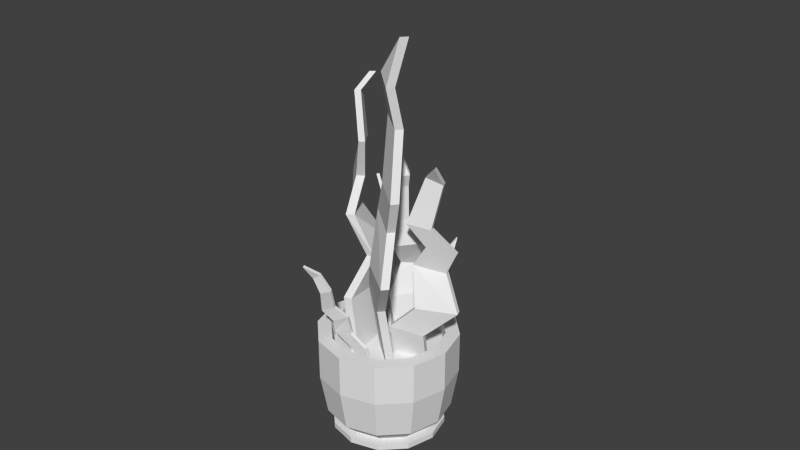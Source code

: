 # Source: seaweed.blend  (saved by Blender 2.74.0; exported with 4.5.12 LTS)
import bpy
from mathutils import Matrix  # noqa: F401  (used for matrix-valued properties, if any)

bpy.ops.wm.read_factory_settings(use_empty=True)
scene = bpy.context.scene
scene.name = 'Scene'

# ---- collections
col_collection_1 = bpy.data.collections.new('Collection 1'); scene.collection.children.link(col_collection_1)

# ---- world
world_world = bpy.data.worlds.new('World'); scene.world = world_world
world_world.color = (0.05088, 0.05088, 0.05088)
world_world.use_sun_shadow = False
world_world.sun_shadow_jitter_overblur = 0.0
world_world.cycles.sampling_method = 'MANUAL'
world_world.cycles.sample_map_resolution = 256

# ---- meshes
me_circle_005 = bpy.data.meshes.new('Circle.005')
me_circle_005.from_pydata([(-3.302, -0.02025, 5.073), (-3.57, 0.4205, 6.303), (-4.331, 1.077, 7.142), (-3.593, 1.001, 6.063), (-3.402, 0.7988, 4.919), (-2.703, 1.468, 3.382), (-2.283, 1.016, 2.467), (-1.715, 1.869, 1.442), (-1.175, 0.6637, 0.1918), (-0.72, 0.5059, -1.911), (-0.5923, -0.5364, -1.716), (-1.043, -0.4889, 0.4315), (-1.452, 0.4359, 1.469), (-2.143, -0.1264, 2.681), (-2.58, 0.4589, 3.57), (-3.507, -0.05972, 4.993), (-3.775, 0.381, 6.223), (-4.536, 1.037, 7.063), (-3.798, 0.9612, 5.984), (-3.607, 0.7593, 4.84), (-2.908, 1.428, 3.302), (-2.488, 0.9763, 2.388), (-1.919, 1.83, 1.362), (-1.38, 0.6242, 0.1123), (-0.9245, 0.4665, -1.99), (-0.7968, -0.5759, -1.795), (-1.247, -0.5284, 0.352), (-1.656, 0.3964, 1.39), (-2.348, -0.1659, 2.601), (-2.784, 0.4194, 3.491), (-2.685, -0.03089, 2.019), (-3.595, -0.004823, 3.103), (-3.922, 0.4767, 3.445), (-3.965, 0.1669, 2.807), (-3.253, 0.2116, 1.73), (-3.633, 0.3052, 0.8451), (-3.182, 0.0334, 0.2698), (-3.144, 0.8179, -0.571), (-2.0, 0.3649, -1.156), (-1.64, -0.06657, -2.597), (-0.9164, -0.3751, -2.23), (-1.206, 0.02372, -0.7334), (-2.088, 0.3936, -0.233), (-2.389, -0.3047, 0.6721), (-2.932, 0.00654, 1.201), (-2.744, -0.2005, 1.994), (-3.655, -0.1745, 3.078), (-3.982, 0.3071, 3.42), (-4.025, -0.002732, 2.782), (-3.313, 0.04191, 1.705), (-3.693, 0.1355, 0.8199), (-3.242, -0.1362, 0.2446), (-3.204, 0.6482, -0.5961), (-2.06, 0.1953, -1.181), (-1.7, -0.2362, -2.622), (-0.9762, -0.5448, -2.255), (-1.265, -0.1459, -0.7586), (-2.148, 0.2239, -0.2582), (-2.448, -0.4743, 0.647), (-2.992, -0.1631, 1.175), (-2.374, -0.9507, 4.198), (-2.724, -1.4, 5.407), (-3.239, -1.682, 5.655), (-2.728, -1.85, 5.254), (-2.423, -1.586, 4.104), (-1.835, -2.36, 2.97), (-1.454, -2.216, 2.133), (-1.841, -1.834, 0.8648), (-0.9965, -1.472, -0.1489), (-0.4776, -1.154, -2.033), (0.01571, -0.1703, -1.717), (-0.4591, -0.3842, 0.2222), (-1.414, -0.8773, 0.9578), (-1.357, -0.9784, 2.317), (-1.943, -1.499, 3.061), (-2.213, -0.9717, 4.254), (-2.563, -1.421, 5.463), (-3.078, -1.703, 5.71), (-2.567, -1.871, 5.31), (-2.262, -1.607, 4.159), (-1.61, -2.389, 3.047), (-1.23, -2.245, 2.21), (-1.645, -1.954, 0.9319), (-0.8006, -1.592, -0.08179), (-0.2816, -1.274, -1.965), (0.2117, -0.2904, -1.65), (-0.2631, -0.5043, 0.2893), (-1.218, -0.9975, 1.025), (-1.133, -1.008, 2.394), (-1.718, -1.528, 3.139), (-2.826, -1.022, 0.01759), (-3.248, -1.067, 0.3354), (-3.68, -1.317, 0.4854), (-3.39, -1.07, 0.1298), (-3.069, -1.046, -0.2099), (-2.929, -0.8124, -0.8795), (-2.564, -0.6951, -1.093), (-2.439, -0.4701, -1.57), (-1.737, -0.5453, -1.73), (-1.198, -0.5458, -2.397), (-0.9, -0.6479, -2.112), (-1.414, -0.6597, -1.406), (-1.967, -0.5948, -1.257), (-2.225, -0.6626, -0.7754), (-2.63, -0.7837, -0.5993), (-2.805, -1.107, 0.003513), (-3.227, -1.152, 0.3214), (-3.659, -1.402, 0.4713), (-3.369, -1.155, 0.1157), (-3.048, -1.131, -0.224), (-2.908, -0.8974, -0.8936), (-2.543, -0.7801, -1.107), (-2.445, -0.5552, -1.594), (-1.744, -0.6304, -1.754), (-1.204, -0.6309, -2.421), (-0.9064, -0.733, -2.136), (-1.42, -0.7448, -1.431), (-1.973, -0.68, -1.281), (-2.204, -0.7476, -0.7895), (-2.609, -0.8687, -0.6133), (-0.1909, 0.1273, 0.9798), (-0.08217, 0.03889, 1.492), (0.2211, 0.1035, 1.91), (0.1399, -0.04972, 1.419), (0.1211, 0.01117, 0.955), (0.3381, -0.2416, 0.3137), (0.1737, -0.2258, -0.09289), (0.2866, -0.4477, -0.5751), (-0.05579, -0.1105, -1.116), (-0.01036, 0.0141, -1.964), (-0.3417, 0.2742, -1.908), (-0.4222, 0.1771, -1.044), (-0.1691, -0.09008, -0.6009), (-0.2615, -0.06392, -0.05842), (-0.04627, -0.09852, 0.3441), (-0.1608, 0.21, 0.969), (-0.05207, 0.1216, 1.481), (0.2512, 0.1862, 1.899), (0.17, 0.03299, 1.408), (0.1512, 0.09388, 0.9443), (0.3682, -0.1588, 0.3029), (0.2038, -0.1431, -0.1037), (0.3413, -0.3779, -0.5769), (-0.0011, -0.04067, -1.118), (0.04433, 0.08388, -1.965), (-0.2871, 0.344, -1.91), (-0.3675, 0.2469, -1.046), (-0.1144, -0.02029, -0.6027), (-0.2314, 0.01878, -0.0692), (-0.01617, -0.01582, 0.3333), (-3.007, -1.138, 2.601), (-3.171, -0.9667, 2.983), (-3.118, -1.283, 3.577), (-2.681, -0.996, 3.096), (-2.344, -1.156, 2.762), (-1.858, -1.203, 1.855), (-1.967, -1.095, 1.075), (-1.941, -1.622, 0.2225), (-1.31, -1.404, -0.5422), (-0.9521, -1.256, -2.318), (-1.796, -1.232, -2.523), (-2.249, -1.378, -0.7523), (-2.712, -1.6, -0.09224), (-2.891, -1.07, 0.8507), (-2.674, -1.18, 1.657), (-3.001, -0.9561, 2.599), (-3.154, -0.7877, 2.958), (-3.1, -1.104, 3.552), (-2.664, -0.817, 3.07), (-2.338, -0.9742, 2.761), (-1.852, -1.021, 1.854), (-1.961, -0.9137, 1.074), (-1.938, -1.495, 0.2215), (-1.304, -1.222, -0.5435), (-0.9466, -1.074, -2.32), (-1.79, -1.051, -2.525), (-2.243, -1.196, -0.7537), (-2.708, -1.473, -0.09317), (-2.885, -0.8884, 0.8494), (-2.669, -0.9989, 1.655), (-1.819, -2.581, 1.168), (-2.054, -2.935, 1.728), (-2.057, -3.409, 2.172), (-2.046, -3.133, 1.548), (-1.829, -2.894, 1.011), (-1.772, -2.858, 0.08706), (-1.658, -2.511, -0.3544), (-1.659, -2.44, -1.046), (-1.251, -1.803, -1.491), (-0.8189, -1.441, -2.49), (-0.6922, -1.099, -2.242), (-1.114, -1.429, -1.205), (-1.448, -1.923, -0.8283), (-1.645, -2.075, -0.1359), (-1.76, -2.473, 0.2801), (-1.73, -2.592, 1.174), (-1.965, -2.945, 1.734), (-1.969, -3.419, 2.178), (-1.958, -3.144, 1.554), (-1.74, -2.904, 1.017), (-1.683, -2.868, 0.09349), (-1.57, -2.521, -0.348), (-1.578, -2.48, -1.04), (-1.17, -1.843, -1.485), (-0.7381, -1.481, -2.484), (-0.6115, -1.139, -2.236), (-1.033, -1.47, -1.199), (-1.368, -1.963, -0.8223), (-1.556, -2.085, -0.1294), (-1.671, -2.483, 0.2866)], [], [(11, 10, 9, 8), (12, 11, 8, 7), (13, 12, 7, 6), (0, 14, 5, 4), (14, 13, 6, 5), (0, 4, 3, 1), (1, 3, 2), (26, 23, 24, 25), (27, 22, 23, 26), (28, 21, 22, 27), (15, 19, 20, 29), (29, 20, 21, 28), (15, 16, 18, 19), (16, 17, 18), (2, 3, 18, 17), (14, 0, 15, 29), (13, 14, 29, 28), (12, 13, 28, 27), (11, 12, 27, 26), (10, 11, 26, 25), (9, 10, 25, 24), (8, 9, 24, 23), (7, 8, 23, 22), (6, 7, 22, 21), (5, 6, 21, 20), (4, 5, 20, 19), (3, 4, 19, 18), (1, 2, 17, 16), (0, 1, 16, 15), (41, 40, 39, 38), (42, 41, 38, 37), (43, 42, 37, 36), (30, 44, 35, 34), (44, 43, 36, 35), (30, 34, 33, 31), (31, 33, 32), (56, 53, 54, 55), (57, 52, 53, 56), (58, 51, 52, 57), (45, 49, 50, 59), (59, 50, 51, 58), (45, 46, 48, 49), (46, 47, 48), (32, 33, 48, 47), (44, 30, 45, 59), (43, 44, 59, 58), (42, 43, 58, 57), (41, 42, 57, 56), (40, 41, 56, 55), (39, 40, 55, 54), (38, 39, 54, 53), (37, 38, 53, 52), (36, 37, 52, 51), (35, 36, 51, 50), (34, 35, 50, 49), (33, 34, 49, 48), (31, 32, 47, 46), (30, 31, 46, 45), (71, 70, 69, 68), (72, 71, 68, 67), (73, 72, 67, 66), (60, 74, 65, 64), (74, 73, 66, 65), (60, 64, 63, 61), (61, 63, 62), (86, 83, 84, 85), (87, 82, 83, 86), (88, 81, 82, 87), (75, 79, 80, 89), (89, 80, 81, 88), (75, 76, 78, 79), (76, 77, 78), (62, 63, 78, 77), (74, 60, 75, 89), (73, 74, 89, 88), (72, 73, 88, 87), (71, 72, 87, 86), (70, 71, 86, 85), (69, 70, 85, 84), (68, 69, 84, 83), (67, 68, 83, 82), (66, 67, 82, 81), (65, 66, 81, 80), (64, 65, 80, 79), (63, 64, 79, 78), (61, 62, 77, 76), (60, 61, 76, 75), (101, 100, 99, 98), (102, 101, 98, 97), (103, 102, 97, 96), (90, 104, 95, 94), (104, 103, 96, 95), (90, 94, 93, 91), (91, 93, 92), (116, 113, 114, 115), (117, 112, 113, 116), (118, 111, 112, 117), (105, 109, 110, 119), (119, 110, 111, 118), (105, 106, 108, 109), (106, 107, 108), (92, 93, 108, 107), (104, 90, 105, 119), (103, 104, 119, 118), (102, 103, 118, 117), (101, 102, 117, 116), (100, 101, 116, 115), (99, 100, 115, 114), (98, 99, 114, 113), (97, 98, 113, 112), (96, 97, 112, 111), (95, 96, 111, 110), (94, 95, 110, 109), (93, 94, 109, 108), (91, 92, 107, 106), (90, 91, 106, 105), (131, 130, 129, 128), (132, 131, 128, 127), (133, 132, 127, 126), (120, 134, 125, 124), (134, 133, 126, 125), (120, 124, 123, 121), (121, 123, 122), (146, 143, 144, 145), (147, 142, 143, 146), (148, 141, 142, 147), (135, 139, 140, 149), (149, 140, 141, 148), (135, 136, 138, 139), (136, 137, 138), (122, 123, 138, 137), (134, 120, 135, 149), (133, 134, 149, 148), (132, 133, 148, 147), (131, 132, 147, 146), (130, 131, 146, 145), (129, 130, 145, 144), (128, 129, 144, 143), (127, 128, 143, 142), (126, 127, 142, 141), (125, 126, 141, 140), (124, 125, 140, 139), (123, 124, 139, 138), (121, 122, 137, 136), (120, 121, 136, 135), (161, 160, 159, 158), (162, 161, 158, 157), (163, 162, 157, 156), (150, 164, 155, 154), (164, 163, 156, 155), (150, 154, 153, 151), (151, 153, 152), (176, 173, 174, 175), (177, 172, 173, 176), (178, 171, 172, 177), (165, 169, 170, 179), (179, 170, 171, 178), (165, 166, 168, 169), (166, 167, 168), (152, 153, 168, 167), (164, 150, 165, 179), (163, 164, 179, 178), (162, 163, 178, 177), (161, 162, 177, 176), (160, 161, 176, 175), (159, 160, 175, 174), (158, 159, 174, 173), (157, 158, 173, 172), (156, 157, 172, 171), (155, 156, 171, 170), (154, 155, 170, 169), (153, 154, 169, 168), (151, 152, 167, 166), (150, 151, 166, 165), (191, 190, 189, 188), (192, 191, 188, 187), (193, 192, 187, 186), (180, 194, 185, 184), (194, 193, 186, 185), (180, 184, 183, 181), (181, 183, 182), (206, 203, 204, 205), (207, 202, 203, 206), (208, 201, 202, 207), (195, 199, 200, 209), (209, 200, 201, 208), (195, 196, 198, 199), (196, 197, 198), (182, 183, 198, 197), (194, 180, 195, 209), (193, 194, 209, 208), (192, 193, 208, 207), (191, 192, 207, 206), (190, 191, 206, 205), (189, 190, 205, 204), (188, 189, 204, 203), (187, 188, 203, 202), (186, 187, 202, 201), (185, 186, 201, 200), (184, 185, 200, 199), (183, 184, 199, 198), (181, 182, 197, 196), (180, 181, 196, 195)])
_uv = me_circle_005.uv_layers.new(name='UVMap')
_uv.uv.foreach_set('vector', [0.1505, 0.826, 0.1526, 0.8064, 0.1622, 0.8061, 0.1611, 0.8255, 0.1576, 0.837, 0.1505, 0.826, 0.1611, 0.8255, 0.1706, 0.8389, 0.1517, 0.8492, 0.1576, 0.837, 0.1706, 0.8389, 0.1622, 0.8489, 0.1505, 0.8732, 0.1561, 0.8586, 0.1654, 0.8584, 0.158, 0.873, 0.1561, 0.8586, 0.1517, 0.8492, 0.1622, 0.8489, 0.1654, 0.8584, 0.1505, 0.8732, 0.158, 0.873, 0.1584, 0.8836, 0.1529, 0.885, 0.1529, 0.885, 0.1584, 0.8836, 0.1583, 0.8954, 0.1505, 0.8272, 0.1399, 0.8255, 0.1409, 0.8061, 0.1505, 0.8074, 0.1422, 0.8373, 0.129, 0.8378, 0.1399, 0.8255, 0.1505, 0.8272, 0.1468, 0.85, 0.1363, 0.8487, 0.129, 0.8378, 0.1422, 0.8373, 0.1454, 0.874, 0.1379, 0.8731, 0.1322, 0.8577, 0.1414, 0.8589, 0.1414, 0.8589, 0.1322, 0.8577, 0.1363, 0.8487, 0.1468, 0.85, 0.1454, 0.874, 0.1418, 0.8855, 0.1365, 0.8836, 0.1379, 0.8731, 0.1418, 0.8855, 0.1352, 0.8953, 0.1365, 0.8836, 0.609, 0.805, 0.6077, 0.7989, 0.6088, 0.7989, 0.6101, 0.805, 0.608, 0.8255, 0.609, 0.8173, 0.61, 0.8173, 0.609, 0.8255, 0.6081, 0.831, 0.608, 0.8255, 0.609, 0.8255, 0.6091, 0.831, 0.6066, 0.8381, 0.6081, 0.831, 0.6091, 0.831, 0.6077, 0.8381, 0.6074, 0.8449, 0.6066, 0.8381, 0.6077, 0.8381, 0.6084, 0.8449, 0.6091, 0.8553, 0.6074, 0.8449, 0.6084, 0.8449, 0.6102, 0.8553, 0.0, 0.0, 0.0, 0.0, 0.0, 0.0, 0.0, 0.0, 0.6074, 0.7641, 0.6091, 0.754, 0.6102, 0.754, 0.6085, 0.7641, 0.6066, 0.7728, 0.6074, 0.7641, 0.6085, 0.7641, 0.6077, 0.7728, 0.6081, 0.7795, 0.6066, 0.7728, 0.6077, 0.7728, 0.6091, 0.7795, 0.608, 0.7848, 0.6081, 0.7795, 0.6091, 0.7795, 0.609, 0.7848, 0.609, 0.7934, 0.608, 0.7848, 0.609, 0.7848, 0.61, 0.7934, 0.6077, 0.7989, 0.609, 0.7934, 0.61, 0.7934, 0.6088, 0.7989, 0.6077, 0.8111, 0.609, 0.805, 0.6101, 0.805, 0.6087, 0.8111, 0.609, 0.8173, 0.6077, 0.8111, 0.6087, 0.8111, 0.61, 0.8173, 0.6399, 0.8423, 0.6438, 0.8171, 0.6579, 0.817, 0.6556, 0.842, 0.6507, 0.8562, 0.6399, 0.8423, 0.6556, 0.842, 0.6697, 0.8589, 0.6441, 0.8742, 0.6507, 0.8562, 0.6697, 0.8589, 0.6595, 0.8745, 0.6399, 0.8966, 0.6494, 0.8864, 0.663, 0.8867, 0.651, 0.8969, 0.6494, 0.8864, 0.6441, 0.8742, 0.6595, 0.8745, 0.663, 0.8867, 0.6399, 0.8966, 0.651, 0.8969, 0.6525, 0.9178, 0.6445, 0.9192, 0.6445, 0.9192, 0.6525, 0.9178, 0.6495, 0.9289, 0.6399, 0.8448, 0.6246, 0.842, 0.626, 0.817, 0.6399, 0.8192, 0.6272, 0.8568, 0.608, 0.8566, 0.6246, 0.842, 0.6399, 0.8448, 0.631, 0.8756, 0.6157, 0.8736, 0.608, 0.8566, 0.6272, 0.8568, 0.6317, 0.8984, 0.6207, 0.897, 0.6104, 0.8851, 0.6239, 0.8869, 0.6239, 0.8869, 0.6104, 0.8851, 0.6157, 0.8736, 0.631, 0.8756, 0.6317, 0.8984, 0.6238, 0.92, 0.616, 0.9174, 0.6207, 0.897, 0.6238, 0.92, 0.6173, 0.9289, 0.616, 0.9174, 0.1713, 0.5196, 0.1756, 0.5131, 0.1776, 0.5131, 0.1733, 0.5196, 0.176, 0.5504, 0.1742, 0.5411, 0.1762, 0.5411, 0.178, 0.5504, 0.178, 0.5591, 0.176, 0.5504, 0.178, 0.5504, 0.18, 0.5591, 0.1711, 0.5701, 0.178, 0.5591, 0.18, 0.5591, 0.1731, 0.5701, 0.1725, 0.5819, 0.1711, 0.5701, 0.1731, 0.5701, 0.1745, 0.5819, 0.1778, 0.5984, 0.1725, 0.5819, 0.1745, 0.5819, 0.1798, 0.5984, 0.0, 0.0, 0.0, 0.0, 0.0, 0.0, 0.0, 0.0, 0.1725, 0.4547, 0.1778, 0.4385, 0.1798, 0.4385, 0.1745, 0.4547, 0.1711, 0.4696, 0.1725, 0.4547, 0.1745, 0.4547, 0.1731, 0.4696, 0.178, 0.4802, 0.1711, 0.4696, 0.1731, 0.4696, 0.18, 0.4802, 0.176, 0.4885, 0.178, 0.4802, 0.18, 0.4802, 0.178, 0.4885, 0.1742, 0.499, 0.176, 0.4885, 0.178, 0.4885, 0.1762, 0.499, 0.1756, 0.5131, 0.1742, 0.499, 0.1762, 0.499, 0.1776, 0.5131, 0.1756, 0.5256, 0.1713, 0.5196, 0.1733, 0.5196, 0.1776, 0.5256, 0.1742, 0.5411, 0.1756, 0.5256, 0.1776, 0.5256, 0.1762, 0.5411, 0.22, 0.4585, 0.2218, 0.4211, 0.2431, 0.4205, 0.2436, 0.4574, 0.2324, 0.4794, 0.22, 0.4585, 0.2436, 0.4574, 0.2518, 0.4816, 0.2286, 0.5045, 0.2324, 0.4794, 0.2518, 0.4816, 0.2518, 0.5073, 0.22, 0.5438, 0.2347, 0.5237, 0.2509, 0.5246, 0.2319, 0.545, 0.2347, 0.5237, 0.2286, 0.5045, 0.2518, 0.5073, 0.2509, 0.5246, 0.22, 0.5438, 0.2319, 0.545, 0.2318, 0.5677, 0.2229, 0.5685, 0.2229, 0.5685, 0.2318, 0.5677, 0.2275, 0.5795, 0.214, 0.4579, 0.1904, 0.4574, 0.1899, 0.4205, 0.2113, 0.4205, 0.2022, 0.4791, 0.1828, 0.4818, 0.1904, 0.4574, 0.214, 0.4579, 0.2098, 0.5035, 0.1867, 0.5071, 0.1828, 0.4818, 0.2022, 0.4791, 0.22, 0.5424, 0.2081, 0.5442, 0.1881, 0.5244, 0.2043, 0.5229, 0.2043, 0.5229, 0.1881, 0.5244, 0.1867, 0.5071, 0.2098, 0.5035, 0.22, 0.5424, 0.2182, 0.5672, 0.2094, 0.5669, 0.2081, 0.5442, 0.2182, 0.5672, 0.2142, 0.5784, 0.2094, 0.5669, 0.5831, 0.5435, 0.5844, 0.5417, 0.585, 0.5417, 0.5837, 0.5436, 0.5841, 0.5544, 0.5838, 0.5499, 0.5844, 0.5499, 0.5849, 0.5544, 0.5849, 0.558, 0.5841, 0.5544, 0.5849, 0.5544, 0.5857, 0.558, 0.583, 0.5623, 0.5849, 0.558, 0.5857, 0.558, 0.5838, 0.5623, 0.5839, 0.5666, 0.583, 0.5623, 0.5838, 0.5623, 0.5847, 0.5667, 0.5826, 0.5734, 0.5839, 0.5666, 0.5847, 0.5667, 0.5834, 0.5734, 0.0, 0.0, 0.0, 0.0, 0.0, 0.0, 0.0, 0.0, 0.5836, 0.521, 0.5829, 0.5143, 0.5838, 0.5143, 0.5844, 0.521, 0.5826, 0.5256, 0.5836, 0.521, 0.5844, 0.521, 0.5834, 0.5256, 0.5854, 0.5294, 0.5826, 0.5256, 0.5834, 0.5256, 0.5862, 0.5294, 0.5851, 0.5325, 0.5854, 0.5294, 0.5862, 0.5294, 0.5859, 0.5325, 0.5841, 0.5375, 0.5851, 0.5325, 0.5859, 0.5325, 0.5847, 0.5375, 0.5844, 0.5417, 0.5841, 0.5375, 0.5847, 0.5375, 0.585, 0.5417, 0.5843, 0.5453, 0.5831, 0.5435, 0.5837, 0.5436, 0.5849, 0.5453, 0.5838, 0.5499, 0.5843, 0.5453, 0.5849, 0.5453, 0.5844, 0.5499, 0.6364, 0.5013, 0.6389, 0.4784, 0.6502, 0.4781, 0.6488, 0.5008, 0.6447, 0.5141, 0.6364, 0.5013, 0.6488, 0.5008, 0.6598, 0.5164, 0.6402, 0.5279, 0.6447, 0.5141, 0.6598, 0.5164, 0.6525, 0.5287, 0.6364, 0.5557, 0.6443, 0.5393, 0.6552, 0.54, 0.6452, 0.5563, 0.6443, 0.5393, 0.6402, 0.5279, 0.6525, 0.5287, 0.6552, 0.54, 0.6364, 0.5557, 0.6452, 0.5563, 0.6445, 0.5686, 0.638, 0.5696, 0.638, 0.5696, 0.6445, 0.5686, 0.6433, 0.5823, 0.6364, 0.5027, 0.6241, 0.5008, 0.6252, 0.4781, 0.6364, 0.4796, 0.6267, 0.5145, 0.6114, 0.5151, 0.6241, 0.5008, 0.6364, 0.5027, 0.6304, 0.5285, 0.6181, 0.5279, 0.6114, 0.5151, 0.6267, 0.5145, 0.6311, 0.5565, 0.6223, 0.5561, 0.6141, 0.5388, 0.625, 0.5393, 0.625, 0.5393, 0.6141, 0.5388, 0.6181, 0.5279, 0.6304, 0.5285, 0.6311, 0.5565, 0.6279, 0.5702, 0.6216, 0.5684, 0.6223, 0.5561, 0.6279, 0.5702, 0.6213, 0.5822, 0.6216, 0.5684, 0.1223, 0.4805, 0.1207, 0.4721, 0.1222, 0.4722, 0.1238, 0.4805, 0.1202, 0.5084, 0.1219, 0.4973, 0.1233, 0.4973, 0.1217, 0.5085, 0.1202, 0.5159, 0.1202, 0.5084, 0.1217, 0.5085, 0.1216, 0.5159, 0.1212, 0.5249, 0.1202, 0.5159, 0.1216, 0.5159, 0.1226, 0.5248, 0.1223, 0.5342, 0.1212, 0.5249, 0.1226, 0.5248, 0.1238, 0.5342, 0.1249, 0.5482, 0.1223, 0.5342, 0.1238, 0.5342, 0.1263, 0.5482, 0.0, 0.0, 0.0, 0.0, 0.0, 0.0, 0.0, 0.0, 0.1211, 0.4253, 0.1233, 0.4115, 0.1247, 0.4115, 0.1226, 0.4253, 0.1202, 0.4371, 0.1211, 0.4253, 0.1226, 0.4253, 0.1216, 0.4371, 0.1219, 0.4458, 0.1202, 0.4371, 0.1216, 0.4371, 0.1233, 0.4459, 0.1216, 0.453, 0.1219, 0.4458, 0.1233, 0.4459, 0.123, 0.453, 0.1227, 0.4647, 0.1216, 0.453, 0.123, 0.453, 0.1241, 0.4648, 0.1207, 0.4721, 0.1227, 0.4647, 0.1241, 0.4648, 0.1222, 0.4722, 0.1203, 0.4888, 0.1223, 0.4805, 0.1238, 0.4805, 0.1218, 0.4888, 0.1219, 0.4973, 0.1203, 0.4888, 0.1218, 0.4888, 0.1233, 0.4973, 0.585, 0.8086, 0.5907, 0.7568, 0.6161, 0.7562, 0.613, 0.8073, 0.6037, 0.8374, 0.585, 0.8086, 0.613, 0.8073, 0.6379, 0.8426, 0.5936, 0.8687, 0.6037, 0.8374, 0.6379, 0.8426, 0.6213, 0.8704, 0.585, 0.9314, 0.6029, 0.8943, 0.6274, 0.8959, 0.6048, 0.9326, 0.6029, 0.8943, 0.5936, 0.8687, 0.6213, 0.8704, 0.6274, 0.8959, 0.585, 0.9314, 0.6048, 0.9326, 0.6033, 0.9605, 0.5886, 0.9628, 0.5886, 0.9628, 0.6033, 0.9605, 0.6006, 0.9915, 0.5849, 0.8117, 0.5571, 0.8073, 0.5598, 0.7562, 0.5849, 0.7596, 0.5631, 0.8382, 0.5285, 0.8397, 0.5571, 0.8073, 0.5849, 0.8117, 0.5713, 0.8699, 0.5436, 0.8686, 0.5285, 0.8397, 0.5631, 0.8382, 0.573, 0.9331, 0.5531, 0.9322, 0.5347, 0.8932, 0.5592, 0.8943, 0.5592, 0.8943, 0.5347, 0.8932, 0.5436, 0.8686, 0.5713, 0.8699, 0.6957, 0.7668, 0.6791, 0.9022, 0.6073, 0.8892, 0.6071, 0.7687, 0.6791, 0.9022, 0.6354, 0.9635, 0.6073, 0.8892, 0.1418, 0.8697, 0.1407, 0.8638, 0.1417, 0.8638, 0.1428, 0.8697, 0.1403, 0.8895, 0.1415, 0.8816, 0.1425, 0.8816, 0.1414, 0.8895, 0.1403, 0.8947, 0.1403, 0.8895, 0.1414, 0.8895, 0.1413, 0.8948, 0.141, 0.9011, 0.1403, 0.8947, 0.1413, 0.8948, 0.142, 0.9011, 0.1418, 0.9077, 0.141, 0.9011, 0.142, 0.9011, 0.1428, 0.9077, 0.1436, 0.9176, 0.1418, 0.9077, 0.1428, 0.9077, 0.1446, 0.9176, 0.0, 0.0, 0.0, 0.0, 0.0, 0.0, 0.0, 0.0, 0.1409, 0.8307, 0.1425, 0.8209, 0.1435, 0.8209, 0.142, 0.8307, 0.1403, 0.839, 0.1409, 0.8307, 0.142, 0.8307, 0.1413, 0.839, 0.1415, 0.8452, 0.1403, 0.839, 0.1413, 0.839, 0.1425, 0.8452, 0.1413, 0.8502, 0.1415, 0.8452, 0.1425, 0.8452, 0.1423, 0.8502, 0.142, 0.8585, 0.1413, 0.8502, 0.1423, 0.8502, 0.1431, 0.8586, 0.1407, 0.8638, 0.142, 0.8585, 0.1431, 0.8586, 0.1417, 0.8638, 0.1404, 0.8755, 0.1418, 0.8697, 0.1428, 0.8697, 0.1414, 0.8756, 0.1415, 0.8816, 0.1404, 0.8755, 0.1414, 0.8756, 0.1425, 0.8816, 0.2778, 0.8627, 0.2785, 0.837, 0.2907, 0.8372, 0.2913, 0.8627, 0.2735, 0.8736, 0.2778, 0.8627, 0.2913, 0.8627, 0.285, 0.8755, 0.2735, 0.889, 0.2735, 0.8736, 0.285, 0.8755, 0.2869, 0.8895, 0.2769, 0.9135, 0.2788, 0.8996, 0.2906, 0.9, 0.2865, 0.9138, 0.2788, 0.8996, 0.2735, 0.889, 0.2869, 0.8895, 0.2906, 0.9, 0.2769, 0.9135, 0.2865, 0.9138, 0.2827, 0.9198, 0.2757, 0.9197, 0.2757, 0.9197, 0.2827, 0.9198, 0.2784, 0.9288, 0.2693, 0.8627, 0.2558, 0.8627, 0.2564, 0.8372, 0.2686, 0.837, 0.2735, 0.8739, 0.262, 0.8757, 0.2558, 0.8627, 0.2693, 0.8627, 0.2735, 0.8897, 0.2602, 0.8901, 0.262, 0.8757, 0.2735, 0.8739, 0.2701, 0.9141, 0.2605, 0.9145, 0.2564, 0.9006, 0.2682, 0.9002, 0.2682, 0.9002, 0.2564, 0.9006, 0.2602, 0.8901, 0.2735, 0.8897, 0.2701, 0.9141, 0.2712, 0.92, 0.2642, 0.9201, 0.2605, 0.9145, 0.2712, 0.92, 0.2685, 0.929, 0.2642, 0.9201, 0.6561, 0.8121, 0.6544, 0.8148, 0.6536, 0.8148, 0.6553, 0.8121, 0.6543, 0.8034, 0.6548, 0.8078, 0.654, 0.8079, 0.6535, 0.8035, 0.6533, 0.7998, 0.6543, 0.8034, 0.6535, 0.8035, 0.6525, 0.7999, 0.6549, 0.7952, 0.6533, 0.7998, 0.6525, 0.7999, 0.6543, 0.7953, 0.6533, 0.7918, 0.6549, 0.7952, 0.6543, 0.7953, 0.6525, 0.792, 0.6514, 0.784, 0.6533, 0.7918, 0.6525, 0.792, 0.6506, 0.7841, 0.0, 0.0, 0.0, 0.0, 0.0, 0.0, 0.0, 0.0, 0.6533, 0.8331, 0.6514, 0.841, 0.6506, 0.8408, 0.6525, 0.833, 0.655, 0.829, 0.6533, 0.8331, 0.6525, 0.833, 0.6544, 0.8289, 0.6532, 0.8249, 0.655, 0.829, 0.6544, 0.8289, 0.6524, 0.8248, 0.6542, 0.8215, 0.6532, 0.8249, 0.6524, 0.8248, 0.6534, 0.8214, 0.6547, 0.817, 0.6542, 0.8215, 0.6534, 0.8214, 0.6539, 0.8168, 0.6544, 0.8148, 0.6547, 0.817, 0.6539, 0.8168, 0.6536, 0.8148, 0.6544, 0.8097, 0.6561, 0.8121, 0.6553, 0.8121, 0.6536, 0.8097, 0.6548, 0.8078, 0.6544, 0.8097, 0.6536, 0.8097, 0.654, 0.8079, 0.6238, 0.4569, 0.6264, 0.4294, 0.6368, 0.4285, 0.6353, 0.4556, 0.6314, 0.4718, 0.6238, 0.4569, 0.6353, 0.4556, 0.6455, 0.4738, 0.6272, 0.4887, 0.6314, 0.4718, 0.6455, 0.4738, 0.6388, 0.4888, 0.6238, 0.522, 0.6311, 0.502, 0.6413, 0.5022, 0.6321, 0.5221, 0.6311, 0.502, 0.6272, 0.4887, 0.6388, 0.4888, 0.6413, 0.5022, 0.6238, 0.522, 0.6321, 0.5221, 0.6314, 0.5369, 0.6253, 0.5385, 0.6253, 0.5385, 0.6314, 0.5369, 0.6305, 0.553, 0.6238, 0.458, 0.6124, 0.4557, 0.6135, 0.4285, 0.6238, 0.4304, 0.6148, 0.4721, 0.6007, 0.4728, 0.6124, 0.4557, 0.6238, 0.458, 0.6181, 0.489, 0.6066, 0.4881, 0.6007, 0.4728, 0.6148, 0.4721, 0.6184, 0.5225, 0.6102, 0.5218, 0.6028, 0.5011, 0.613, 0.5019, 0.613, 0.5019, 0.6028, 0.5011, 0.6066, 0.4881, 0.6181, 0.489, 0.6184, 0.5225, 0.6154, 0.5388, 0.6095, 0.5366, 0.6102, 0.5218, 0.6154, 0.5388, 0.6089, 0.5528, 0.6095, 0.5366, 0.1923, 0.5283, 0.1916, 0.5186, 0.1929, 0.5186, 0.1936, 0.5284, 0.1922, 0.5601, 0.1928, 0.5474, 0.1941, 0.5474, 0.1935, 0.5602, 0.1925, 0.5685, 0.1922, 0.5601, 0.1935, 0.5602, 0.1938, 0.5686, 0.1941, 0.5789, 0.1925, 0.5685, 0.1938, 0.5686, 0.1954, 0.5788, 0.1954, 0.5889, 0.1941, 0.5789, 0.1954, 0.5788, 0.1967, 0.5888, 0.1986, 0.6053, 0.1954, 0.5889, 0.1967, 0.5888, 0.1999, 0.6052, 0.0, 0.0, 0.0, 0.0, 0.0, 0.0, 0.0, 0.0, 0.1956, 0.4662, 0.1986, 0.4501, 0.1999, 0.4502, 0.1969, 0.4663, 0.1943, 0.4787, 0.1956, 0.4662, 0.1969, 0.4663, 0.1956, 0.4788, 0.1949, 0.4886, 0.1943, 0.4787, 0.1956, 0.4788, 0.1962, 0.4886, 0.1941, 0.4967, 0.1949, 0.4886, 0.1962, 0.4886, 0.1954, 0.4968, 0.194, 0.51, 0.1941, 0.4967, 0.1954, 0.4968, 0.1953, 0.51, 0.1916, 0.5186, 0.194, 0.51, 0.1953, 0.51, 0.1929, 0.5186, 0.1909, 0.5375, 0.1923, 0.5283, 0.1936, 0.5284, 0.1921, 0.5375, 0.1928, 0.5474, 0.1909, 0.5375, 0.1921, 0.5375, 0.1941, 0.5474])
me_circle_005.materials.append(None)
me_circle_005.use_remesh_preserve_volume = False
me_circle_005.use_remesh_preserve_attributes = False
me_circle_005.use_mirror_vertex_groups = False
me_circle_005.update()
me_circle = bpy.data.meshes.new('Circle')
me_circle.from_pydata([(0.0, 1.0, 0.0), (-0.5, 0.866, 0.0), (-0.866, 0.5, 0.0), (-1.0, -4.371e-08, 0.0), (-0.866, -0.5, 0.0), (-0.5, -0.866, 0.0), (-1.51e-07, -1.0, 0.0), (0.5, -0.866, 0.0), (0.866, -0.5, 0.0), (1.0, -4.649e-07, 0.0), (0.866, 0.5, 0.0), (0.5, 0.866, 0.0), (0.0, 1.0, 0.101), (-0.5, 0.866, 0.101), (-0.866, 0.5, 0.101), (-1.0, -4.371e-08, 0.101), (-0.866, -0.5, 0.101), (-0.5, -0.866, 0.101), (-1.51e-07, -1.0, 0.101), (0.5, -0.866, 0.101), (0.866, -0.5, 0.101), (1.0, -4.649e-07, 0.101), (0.866, 0.5, 0.101), (0.5, 0.866, 0.101), (1.886e-09, 0.8101, 0.101), (-0.4051, 0.7016, 0.101), (-0.7016, 0.4051, 0.101), (-0.8101, -6.182e-08, 0.101), (-0.7016, -0.4051, 0.101), (-0.4051, -0.7016, 0.101), (-1.204e-07, -0.8101, 0.101), (0.4051, -0.7016, 0.101), (0.7016, -0.4051, 0.101), (0.8101, -4.03e-07, 0.101), (0.7016, 0.4051, 0.101), (0.4051, 0.7016, 0.101), (-4.449e-09, 1.108, 0.3904), (-0.5542, 0.9599, 0.3904), (-0.9599, 0.5542, 0.3904), (-1.108, -2.971e-08, 0.3904), (-0.9599, -0.5542, 0.3904), (-0.5542, -0.9599, 0.3904), (-1.718e-07, -1.108, 0.3904), (0.5542, -0.9599, 0.3904), (0.9599, -0.5542, 0.3904), (1.108, -4.966e-07, 0.3904), (0.9599, 0.5542, 0.3904), (0.5542, 0.9599, 0.3904), (-2.211e-09, 1.235, 1.115), (-0.6173, 1.069, 1.115), (-1.069, 0.6173, 1.115), (-1.235, -1.499e-08, 1.115), (-1.069, -0.6173, 1.115), (-0.6173, -1.069, 1.115), (-1.886e-07, -1.235, 1.115), (0.6173, -1.069, 1.115), (1.069, -0.6173, 1.115), (1.235, -5.35e-07, 1.115), (1.069, 0.6173, 1.115), (0.6173, 1.069, 1.115), (-4.571e-09, 1.235, 1.839), (-0.6173, 1.069, 1.839), (-1.069, 0.6173, 1.839), (-1.235, -1.499e-08, 1.839), (-1.069, -0.6173, 1.839), (-0.6173, -1.069, 1.839), (-1.91e-07, -1.235, 1.839), (0.6173, -1.069, 1.839), (1.069, -0.6173, 1.839), (1.235, -5.35e-07, 1.839), (1.069, 0.6173, 1.839), (0.6173, 1.069, 1.839), (-2.696e-09, 0.992, 1.839), (-0.496, 0.8591, 1.839), (-0.8591, 0.496, 1.839), (-0.992, -4.134e-08, 1.839), (-0.8591, -0.496, 1.839), (-0.496, -0.8591, 1.839), (-1.525e-07, -0.992, 1.839), (0.496, -0.8591, 1.839), (0.8591, -0.496, 1.839), (0.992, -4.592e-07, 1.839), (0.8591, 0.496, 1.839), (0.496, 0.8591, 1.839), (5.903e-08, 0.992, 1.503), (-0.496, 0.8591, 1.503), (-0.8591, 0.496, 1.503), (-0.992, -4.134e-08, 1.503), (-0.8591, -0.496, 1.503), (-0.496, -0.8591, 1.503), (-9.075e-08, -0.992, 1.503), (0.496, -0.8591, 1.503), (0.8591, -0.496, 1.503), (0.992, -4.592e-07, 1.503), (0.8591, 0.496, 1.503), (0.496, 0.8591, 1.503)], [], [(1, 0, 11, 10, 9, 8, 7, 6, 5, 4, 3, 2), (23, 12, 24, 35), (11, 0, 12, 23), (10, 11, 23, 22), (9, 10, 22, 21), (8, 9, 21, 20), (7, 8, 20, 19), (6, 7, 19, 18), (5, 6, 18, 17), (4, 5, 17, 16), (3, 4, 16, 15), (2, 3, 15, 14), (1, 2, 14, 13), (0, 1, 13, 12), (35, 24, 36, 47), (22, 23, 35, 34), (21, 22, 34, 33), (20, 21, 33, 32), (19, 20, 32, 31), (18, 19, 31, 30), (17, 18, 30, 29), (16, 17, 29, 28), (15, 16, 28, 27), (14, 15, 27, 26), (13, 14, 26, 25), (12, 13, 25, 24), (47, 36, 48, 59), (34, 35, 47, 46), (33, 34, 46, 45), (32, 33, 45, 44), (31, 32, 44, 43), (30, 31, 43, 42), (29, 30, 42, 41), (28, 29, 41, 40), (27, 28, 40, 39), (26, 27, 39, 38), (25, 26, 38, 37), (24, 25, 37, 36), (59, 48, 60, 71), (46, 47, 59, 58), (45, 46, 58, 57), (44, 45, 57, 56), (43, 44, 56, 55), (42, 43, 55, 54), (41, 42, 54, 53), (40, 41, 53, 52), (39, 40, 52, 51), (38, 39, 51, 50), (37, 38, 50, 49), (36, 37, 49, 48), (71, 60, 72, 83), (58, 59, 71, 70), (57, 58, 70, 69), (56, 57, 69, 68), (55, 56, 68, 67), (54, 55, 67, 66), (53, 54, 66, 65), (52, 53, 65, 64), (51, 52, 64, 63), (50, 51, 63, 62), (49, 50, 62, 61), (48, 49, 61, 60), (83, 72, 84, 95), (70, 71, 83, 82), (69, 70, 82, 81), (68, 69, 81, 80), (67, 68, 80, 79), (66, 67, 79, 78), (65, 66, 78, 77), (64, 65, 77, 76), (63, 64, 76, 75), (62, 63, 75, 74), (61, 62, 74, 73), (60, 61, 73, 72), (85, 86, 87, 88, 89, 90, 91, 92, 93, 94, 95, 84), (82, 83, 95, 94), (81, 82, 94, 93), (80, 81, 93, 92), (79, 80, 92, 91), (78, 79, 91, 90), (77, 78, 90, 89), (76, 77, 89, 88), (75, 76, 88, 87), (74, 75, 87, 86), (73, 74, 86, 85), (72, 73, 85, 84)])
_uv = me_circle.uv_layers.new(name='UVMap')
_uv.uv.foreach_set('vector', [0.0, 0.0, 0.0, 0.0, 0.0, 0.0, 0.0, 0.0, 0.0, 0.0, 0.0, 0.0, 0.0, 0.0, 0.0, 0.0, 0.0, 0.0, 0.0, 0.0, 0.0, 0.0, 0.0, 0.0, 0.2114, 0.2188, 0.1838, 0.2188, 0.1865, 0.2091, 0.2088, 0.2091, 0.5657, 0.2264, 0.5402, 0.2123, 0.5441, 0.2081, 0.567, 0.2208, 0.595, 0.2261, 0.5657, 0.2264, 0.567, 0.2208, 0.5933, 0.2206, 0.6203, 0.2117, 0.595, 0.2261, 0.5933, 0.2206, 0.6163, 0.2076, 0.6356, 0.1876, 0.6203, 0.2117, 0.6163, 0.2076, 0.6302, 0.1861, 0.6358, 0.1591, 0.6356, 0.1876, 0.6302, 0.1861, 0.6304, 0.1608, 0.621, 0.1348, 0.6358, 0.1591, 0.6304, 0.1608, 0.6172, 0.139, 0.5954, 0.1213, 0.621, 0.1348, 0.6172, 0.139, 0.5943, 0.127, 0.5664, 0.1221, 0.5954, 0.1213, 0.5943, 0.127, 0.5679, 0.1276, 0.5406, 0.135, 0.5664, 0.1221, 0.5679, 0.1276, 0.5445, 0.1391, 0.5255, 0.1591, 0.5406, 0.135, 0.5445, 0.1391, 0.5309, 0.1605, 0.5255, 0.1876, 0.5255, 0.1591, 0.5309, 0.1605, 0.5309, 0.1859, 0.5402, 0.2123, 0.5255, 0.1876, 0.5309, 0.1859, 0.5441, 0.2081, 0.5726, 0.151, 0.5704, 0.1468, 0.574, 0.1432, 0.5775, 0.1497, 0.2353, 0.205, 0.2114, 0.2188, 0.2088, 0.2091, 0.2281, 0.1979, 0.2491, 0.1812, 0.2353, 0.205, 0.2281, 0.1979, 0.2393, 0.1785, 0.2491, 0.1536, 0.2491, 0.1812, 0.2393, 0.1785, 0.2393, 0.1562, 0.2353, 0.1297, 0.2491, 0.1536, 0.2393, 0.1562, 0.2281, 0.1369, 0.2114, 0.1159, 0.2353, 0.1297, 0.2281, 0.1369, 0.2088, 0.1257, 0.1838, 0.1159, 0.2114, 0.1159, 0.2088, 0.1257, 0.1865, 0.1257, 0.16, 0.1297, 0.1838, 0.1159, 0.1865, 0.1257, 0.1671, 0.1369, 0.1462, 0.1536, 0.16, 0.1297, 0.1671, 0.1369, 0.1559, 0.1562, 0.1462, 0.1812, 0.1462, 0.1536, 0.1559, 0.1562, 0.1559, 0.1785, 0.16, 0.205, 0.1462, 0.1812, 0.1559, 0.1785, 0.1671, 0.1979, 0.1838, 0.2188, 0.16, 0.205, 0.1671, 0.1979, 0.1865, 0.2091, 0.5775, 0.1497, 0.574, 0.1432, 0.5829, 0.1337, 0.59, 0.146, 0.5724, 0.1558, 0.5726, 0.151, 0.5775, 0.1497, 0.5773, 0.1572, 0.5697, 0.1598, 0.5724, 0.1558, 0.5773, 0.1572, 0.5733, 0.1635, 0.5654, 0.1621, 0.5697, 0.1598, 0.5733, 0.1635, 0.5668, 0.167, 0.5606, 0.1619, 0.5654, 0.1621, 0.5668, 0.167, 0.5593, 0.1669, 0.5566, 0.1594, 0.5606, 0.1619, 0.5593, 0.1669, 0.553, 0.163, 0.5544, 0.1552, 0.5566, 0.1594, 0.553, 0.163, 0.5495, 0.1565, 0.5546, 0.1504, 0.5544, 0.1552, 0.5495, 0.1565, 0.5497, 0.149, 0.5572, 0.1463, 0.5546, 0.1504, 0.5497, 0.149, 0.5536, 0.1427, 0.5615, 0.1441, 0.5572, 0.1463, 0.5536, 0.1427, 0.5602, 0.1392, 0.5664, 0.1443, 0.5615, 0.1441, 0.5602, 0.1392, 0.5677, 0.1394, 0.5704, 0.1468, 0.5664, 0.1443, 0.5677, 0.1394, 0.574, 0.1432, 0.2196, 0.1665, 0.2115, 0.1524, 0.2297, 0.132, 0.2455, 0.1582, 0.5773, 0.1572, 0.5775, 0.1497, 0.59, 0.146, 0.59, 0.1602, 0.5733, 0.1635, 0.5773, 0.1572, 0.59, 0.1602, 0.5829, 0.1724, 0.5668, 0.167, 0.5733, 0.1635, 0.5829, 0.1724, 0.5706, 0.1795, 0.5593, 0.1669, 0.5668, 0.167, 0.5706, 0.1795, 0.5564, 0.1796, 0.553, 0.163, 0.5593, 0.1669, 0.5564, 0.1796, 0.5441, 0.1725, 0.5495, 0.1565, 0.553, 0.163, 0.5441, 0.1725, 0.537, 0.1602, 0.5497, 0.149, 0.5495, 0.1565, 0.537, 0.1602, 0.537, 0.146, 0.5536, 0.1427, 0.5497, 0.149, 0.537, 0.146, 0.5441, 0.1337, 0.5602, 0.1392, 0.5536, 0.1427, 0.5441, 0.1337, 0.5564, 0.1266, 0.5677, 0.1394, 0.5602, 0.1392, 0.5564, 0.1266, 0.5706, 0.1266, 0.574, 0.1432, 0.5677, 0.1394, 0.5706, 0.1266, 0.5829, 0.1337, 0.6719, 0.1982, 0.6528, 0.2096, 0.6507, 0.2016, 0.6661, 0.1923, 0.2191, 0.1824, 0.2196, 0.1665, 0.2455, 0.1582, 0.2456, 0.1888, 0.21, 0.1958, 0.2191, 0.1824, 0.2456, 0.1888, 0.2298, 0.2151, 0.195, 0.2035, 0.21, 0.1958, 0.2298, 0.2151, 0.2029, 0.2301, 0.1781, 0.2031, 0.195, 0.2035, 0.2029, 0.2301, 0.1721, 0.2301, 0.1637, 0.1946, 0.1781, 0.2031, 0.1721, 0.2301, 0.1454, 0.2151, 0.1555, 0.1807, 0.1637, 0.1946, 0.1454, 0.2151, 0.1296, 0.189, 0.156, 0.1647, 0.1555, 0.1807, 0.1296, 0.189, 0.1295, 0.1583, 0.165, 0.1512, 0.156, 0.1647, 0.1295, 0.1583, 0.1453, 0.1319, 0.18, 0.1439, 0.165, 0.1512, 0.1453, 0.1319, 0.1723, 0.1172, 0.1971, 0.1442, 0.18, 0.1439, 0.1723, 0.1172, 0.203, 0.1172, 0.2115, 0.1524, 0.1971, 0.1442, 0.203, 0.1172, 0.2297, 0.132, 0.6661, 0.1923, 0.6507, 0.2016, 0.6477, 0.1918, 0.6584, 0.1855, 0.6826, 0.1788, 0.6719, 0.1982, 0.6661, 0.1923, 0.6747, 0.1765, 0.683, 0.1565, 0.6826, 0.1788, 0.6747, 0.1765, 0.6749, 0.1583, 0.6724, 0.1368, 0.683, 0.1565, 0.6749, 0.1583, 0.6663, 0.1424, 0.6533, 0.1252, 0.6724, 0.1368, 0.6663, 0.1424, 0.6509, 0.1331, 0.631, 0.1252, 0.6533, 0.1252, 0.6509, 0.1331, 0.6331, 0.1331, 0.6119, 0.1364, 0.631, 0.1252, 0.6331, 0.1331, 0.6177, 0.1424, 0.6006, 0.1558, 0.6119, 0.1364, 0.6177, 0.1424, 0.6086, 0.1582, 0.6002, 0.1783, 0.6006, 0.1558, 0.6086, 0.1582, 0.6084, 0.1764, 0.6111, 0.1981, 0.6002, 0.1783, 0.6084, 0.1764, 0.6172, 0.1924, 0.6304, 0.2096, 0.6111, 0.1981, 0.6172, 0.1924, 0.6328, 0.2016, 0.6528, 0.2096, 0.6304, 0.2096, 0.6328, 0.2016, 0.6507, 0.2016, 0.6353, 0.1916, 0.6246, 0.1849, 0.6185, 0.1736, 0.6188, 0.1607, 0.6254, 0.1495, 0.6361, 0.1429, 0.6484, 0.143, 0.659, 0.1497, 0.6648, 0.161, 0.6643, 0.1741, 0.6584, 0.1855, 0.6477, 0.1918, 0.6747, 0.1765, 0.6661, 0.1923, 0.6584, 0.1855, 0.6643, 0.1741, 0.6749, 0.1583, 0.6747, 0.1765, 0.6643, 0.1741, 0.6648, 0.161, 0.6663, 0.1424, 0.6749, 0.1583, 0.6648, 0.161, 0.659, 0.1497, 0.6509, 0.1331, 0.6663, 0.1424, 0.659, 0.1497, 0.6484, 0.143, 0.6331, 0.1331, 0.6509, 0.1331, 0.6484, 0.143, 0.6361, 0.1429, 0.6177, 0.1424, 0.6331, 0.1331, 0.6361, 0.1429, 0.6254, 0.1495, 0.6086, 0.1582, 0.6177, 0.1424, 0.6254, 0.1495, 0.6188, 0.1607, 0.6084, 0.1764, 0.6086, 0.1582, 0.6188, 0.1607, 0.6185, 0.1736, 0.6172, 0.1924, 0.6084, 0.1764, 0.6185, 0.1736, 0.6246, 0.1849, 0.6328, 0.2016, 0.6172, 0.1924, 0.6246, 0.1849, 0.6353, 0.1916, 0.6507, 0.2016, 0.6328, 0.2016, 0.6353, 0.1916, 0.6477, 0.1918])
me_circle.use_remesh_preserve_volume = False
me_circle.use_remesh_preserve_attributes = False
me_circle.use_mirror_vertex_groups = False
me_circle.update()
arm_armature = bpy.data.armatures.new('Armature')  # bones are not reproduced

# ---- objects
ob_armature = bpy.data.objects.new('Armature', arm_armature)
ob_circle_005 = bpy.data.objects.new('Circle.005', me_circle_005)
ob_circle = bpy.data.objects.new('Circle', me_circle)

# ---- transforms, parenting, visibility, modifiers, constraints
ob_armature.location = (0.0, 0.0, 1.498)
ob_armature.scale = (0.9365, 0.9365, 0.9365)
ob_armature.show_in_front = True
ob_armature.lineart.crease_threshold = 0.0
ob_circle_005.parent = ob_armature
ob_circle_005.matrix_parent_inverse = Matrix(((1.068, 0.0, 0.0, -0.0), (0.0, 1.068, 0.0, -0.0), (0.0, 0.0, 1.068, -1.6), (0.0, 0.0, 0.0, 1.0)))
ob_circle_005.location = (-0.3651, -0.8341, 2.28)
ob_circle_005.rotation_euler = (0.0, 0.3501, 3.87)
ob_circle_005.scale = (0.6117, 0.6117, 0.6117)
ob_circle_005.lineart.crease_threshold = 0.0
_vg = ob_circle_005.vertex_groups.new(name='Bone')
for _i, _w in zip([6, 7, 8, 9, 10, 11, 12, 13, 21, 22, 23, 24, 25, 26, 27, 28, 30, 31, 32, 33, 34, 35, 36, 37, 38, 39, 40, 41, 42, 43, 44, 45, 46, 47, 48, 49, 50, 51, 52, 53, 54, 55, 56, 57, 58, 59, 66, 67, 68, 69, 70, 71, 72, 73, 81, 82, 83, 84, 85, 86, 87, 88, 90, 91, 92, 93, 94, 95, 96, 97, 98, 99, 100, 101, 102, 103, 104, 105, 106, 107, 108, 109, 110, 111, 112, 113, 114, 115, 116, 117, 118, 119, 156, 157, 158, 159, 160, 161, 162, 163, 171, 172, 173, 174, 175, 176, 177, 178, 180, 181, 182, 183, 184, 185, 186, 187, 188, 189, 190, 191, 192, 193, 194, 195, 196, 197, 198, 199, 200, 201, 202, 203, 204, 205, 206, 207, 208, 209], [0.01142, 0.07514, 0.1407, 0.9154, 0.9851, 0.1445, 0.1018, 0.0004518, 0.01189, 0.07677, 0.1636, 0.9251, 0.9958, 0.3069, 0.1189, 0.005875, 0.09644, 0.05541, 0.04433, 0.05269, 0.1046, 0.2009, 0.2969, 0.4493, 0.8614, 0.9629, 0.9741, 0.9132, 0.6443, 0.3907, 0.2032, 0.1011, 0.05563, 0.0468, 0.05297, 0.1064, 0.205, 0.2903, 0.4478, 0.8588, 0.9655, 0.9765, 0.8994, 0.6254, 0.363, 0.2142, 0.01876, 0.07949, 0.2754, 0.907, 0.9021, 0.6508, 0.1644, 0.03456, 0.008871, 0.07121, 0.2392, 0.9142, 0.914, 0.6878, 0.1028, 0.01475, 0.4993, 0.4703, 0.471, 0.4627, 0.4922, 0.6101, 0.7487, 0.8455, 0.9315, 0.9748, 0.9742, 0.9354, 0.8565, 0.7459, 0.6272, 0.4973, 0.4707, 0.4714, 0.4626, 0.4916, 0.6087, 0.7438, 0.8452, 0.9329, 0.9757, 0.9756, 0.9378, 0.8585, 0.7465, 0.6261, 0.04612, 0.3248, 0.8657, 0.9615, 0.9471, 0.7916, 0.3168, 0.08301, 0.05129, 0.335, 0.851, 0.9574, 0.9442, 0.7906, 0.325, 0.07658, 0.5115, 0.5076, 0.5043, 0.5077, 0.5083, 0.6014, 0.7199, 0.7978, 0.9022, 0.9539, 0.9496, 0.9002, 0.8146, 0.7167, 0.6125, 0.5104, 0.5076, 0.5041, 0.5076, 0.5078, 0.6016, 0.7178, 0.7977, 0.9035, 0.9548, 0.9507, 0.9017, 0.8154, 0.718, 0.6128]): _vg.add([_i], _w, 'REPLACE')
_vg = ob_circle_005.vertex_groups.new(name='Bone.001')
for _i, _w in zip([5, 6, 7, 8, 9, 11, 12, 13, 14, 20, 21, 22, 23, 24, 26, 27, 28, 29, 30, 31, 32, 33, 34, 35, 36, 37, 38, 41, 42, 43, 44, 45, 46, 47, 48, 49, 50, 51, 52, 53, 56, 57, 58, 59, 60, 64, 65, 66, 67, 68, 69, 70, 71, 72, 73, 74, 75, 79, 80, 81, 82, 83, 84, 85, 86, 87, 88, 89, 90, 91, 92, 93, 94, 95, 96, 97, 98, 101, 102, 103, 104, 105, 106, 107, 108, 109, 110, 111, 112, 113, 116, 117, 118, 119, 120, 121, 122, 123, 124, 125, 126, 127, 128, 129, 130, 131, 132, 133, 134, 135, 136, 137, 138, 139, 140, 141, 142, 143, 144, 145, 146, 147, 148, 149, 156, 157, 158, 160, 161, 162, 163, 164, 170, 171, 172, 173, 175, 176, 177, 178, 179, 180, 181, 182, 183, 184, 185, 186, 187, 188, 189, 190, 191, 192, 193, 194, 195, 196, 197, 198, 199, 200, 201, 202, 203, 204, 205, 206, 207, 208, 209], [0.03725, 0.09592, 0.2465, 0.7421, 0.07035, 0.8192, 0.3223, 0.07344, 0.04014, 0.03707, 0.09601, 0.2487, 0.7171, 0.06202, 0.6454, 0.3305, 0.07866, 0.04081, 0.1053, 0.09736, 0.08153, 0.08899, 0.1362, 0.2968, 0.4214, 0.4204, 0.08757, 0.05123, 0.2201, 0.2751, 0.2389, 0.1098, 0.1024, 0.08377, 0.09028, 0.1402, 0.3196, 0.4242, 0.4154, 0.08843, 0.05807, 0.226, 0.2802, 0.2454, 0.01043, 0.02435, 0.139, 0.2468, 0.5599, 0.6696, 0.08609, 0.08921, 0.3137, 0.6636, 0.3149, 0.1385, 0.005461, 0.02275, 0.1367, 0.2146, 0.4719, 0.7141, 0.07959, 0.07844, 0.2825, 0.7571, 0.2658, 0.133, 0.4317, 0.4271, 0.4239, 0.4315, 0.4423, 0.3554, 0.2268, 0.1395, 0.06175, 0.0582, 0.1293, 0.2288, 0.3342, 0.4339, 0.4266, 0.4235, 0.4269, 0.4431, 0.3566, 0.2312, 0.1397, 0.06053, 0.05605, 0.1275, 0.2282, 0.3351, 0.5862, 0.5587, 0.5643, 0.5548, 0.5865, 0.5856, 0.5857, 0.5857, 0.5857, 0.5857, 0.5857, 0.5857, 0.5857, 0.5858, 0.5858, 0.5878, 0.559, 0.5641, 0.5535, 0.5856, 0.5856, 0.5857, 0.5857, 0.5857, 0.5857, 0.5857, 0.5857, 0.5857, 0.5858, 0.5859, 0.0892, 0.397, 0.07516, 0.01403, 0.1302, 0.4553, 0.3604, 0.0442, 0.005416, 0.1049, 0.355, 0.08188, 0.01755, 0.1296, 0.4288, 0.2844, 0.05446, 0.3109, 0.3157, 0.32, 0.3156, 0.3163, 0.297, 0.2046, 0.1476, 0.07131, 0.01727, 0.02353, 0.07281, 0.1352, 0.2062, 0.2791, 0.3108, 0.3156, 0.3203, 0.3155, 0.3116, 0.2968, 0.2061, 0.1477, 0.07042, 0.01589, 0.02196, 0.07172, 0.1346, 0.2053, 0.2788]): _vg.add([_i], _w, 'REPLACE')
_vg = ob_circle_005.vertex_groups.new(name='Bone.002')
for _i, _w in zip([0, 1, 2, 3, 4, 5, 6, 7, 8, 11, 12, 13, 14, 15, 16, 17, 18, 19, 20, 21, 22, 23, 26, 27, 28, 29, 30, 31, 32, 33, 34, 35, 36, 37, 38, 41, 42, 43, 44, 45, 46, 47, 48, 49, 50, 51, 52, 53, 56, 57, 58, 59, 60, 61, 62, 63, 64, 65, 66, 67, 68, 71, 72, 73, 74, 75, 76, 77, 78, 79, 80, 81, 82, 83, 86, 87, 88, 89, 90, 91, 92, 93, 94, 95, 103, 104, 105, 106, 107, 108, 109, 110, 118, 119, 120, 121, 122, 123, 124, 125, 126, 127, 128, 129, 130, 131, 132, 133, 134, 135, 136, 137, 138, 139, 140, 141, 142, 143, 144, 145, 146, 147, 148, 149, 150, 151, 152, 153, 154, 155, 156, 157, 158, 161, 162, 163, 164, 165, 166, 167, 168, 169, 170, 171, 172, 173, 176, 177, 178, 179, 180, 181, 182, 183, 184, 185, 186, 187, 188, 191, 192, 193, 194, 195, 196, 197, 198, 199, 200, 201, 202, 203, 206, 207, 208, 209], [0.1267, 0.06273, 0.0378, 0.05399, 0.08756, 0.3236, 0.6474, 0.587, 0.09865, 0.01073, 0.4869, 0.6691, 0.3533, 0.09626, 0.06629, 0.03854, 0.05487, 0.08692, 0.3229, 0.6356, 0.5824, 0.09981, 0.02958, 0.4532, 0.5954, 0.3595, 0.6113, 0.3739, 0.3454, 0.3429, 0.595, 0.4077, 0.2248, 0.1019, 0.03094, 0.008097, 0.1065, 0.2703, 0.4226, 0.5868, 0.3688, 0.3543, 0.3426, 0.5857, 0.3841, 0.2282, 0.1071, 0.03373, 0.02023, 0.1166, 0.2921, 0.4143, 0.1511, 0.09781, 0.08029, 0.09111, 0.1663, 0.6178, 0.6028, 0.3384, 0.05084, 0.01477, 0.155, 0.5396, 0.5195, 0.1212, 0.0936, 0.08235, 0.08903, 0.1637, 0.6379, 0.645, 0.4316, 0.03629, 0.004421, 0.1268, 0.6087, 0.5467, 0.06897, 0.1025, 0.1051, 0.1058, 0.06553, 0.01902, 0.00066, 0.02721, 0.06875, 0.1027, 0.1051, 0.1105, 0.06534, 0.01949, 0.0005367, 0.02768, 0.4098, 0.4375, 0.432, 0.4415, 0.4095, 0.4098, 0.4097, 0.4096, 0.4096, 0.4096, 0.4096, 0.4096, 0.4096, 0.4096, 0.4096, 0.4082, 0.4372, 0.4323, 0.4428, 0.4104, 0.4098, 0.4097, 0.4097, 0.4096, 0.4096, 0.4096, 0.4096, 0.4096, 0.4096, 0.4095, 0.9223, 0.7264, 0.669, 0.8833, 0.9549, 0.9652, 0.8608, 0.2774, 0.05897, 0.07787, 0.227, 0.5539, 0.9284, 0.8955, 0.6438, 0.695, 0.8501, 0.9418, 0.9553, 0.841, 0.3091, 0.06692, 0.07947, 0.2453, 0.6361, 0.9161, 0.1775, 0.1767, 0.1756, 0.1767, 0.1754, 0.1016, 0.07551, 0.05455, 0.0029, 0.004018, 0.05018, 0.0771, 0.1084, 0.1788, 0.1768, 0.1756, 0.1769, 0.1807, 0.1016, 0.0761, 0.05457, 0.002241, 0.003211, 0.04994, 0.07675, 0.1084]): _vg.add([_i], _w, 'REPLACE')
_vg = ob_circle_005.vertex_groups.new(name='Bone.003')
for _i, _w in zip([0, 1, 2, 3, 4, 5, 6, 7, 12, 13, 14, 15, 16, 17, 18, 19, 20, 21, 22, 27, 28, 29, 30, 31, 32, 33, 34, 35, 36, 37, 42, 43, 44, 45, 46, 47, 48, 49, 50, 51, 52, 57, 58, 59, 60, 61, 62, 63, 64, 65, 66, 73, 74, 75, 76, 77, 78, 79, 80, 81, 82, 88, 89, 150, 151, 152, 153, 154, 165, 166, 167, 168, 169], [0.9047, 0.9303, 0.9511, 0.9394, 0.898, 0.6185, 0.2259, 0.09139, 0.089, 0.2322, 0.5867, 0.9068, 0.9266, 0.9507, 0.9384, 0.8988, 0.6193, 0.2374, 0.09218, 0.09742, 0.298, 0.58, 0.1869, 0.4734, 0.5259, 0.5154, 0.1642, 0.09462, 0.05696, 0.006842, 0.008174, 0.06394, 0.1353, 0.2023, 0.4731, 0.5135, 0.5141, 0.1677, 0.09128, 0.05736, 0.009526, 0.01394, 0.06469, 0.1262, 0.8323, 0.8832, 0.9037, 0.8899, 0.7917, 0.2248, 0.116, 0.1033, 0.3242, 0.8499, 0.8877, 0.9012, 0.8924, 0.7952, 0.2073, 0.111, 0.0005955, 0.09316, 0.303, 0.06422, 0.2616, 0.3221, 0.1046, 0.02012, 0.08894, 0.3441, 0.2944, 0.1283, 0.04114]): _vg.add([_i], _w, 'REPLACE')
_m = ob_circle_005.modifiers.new('Armature', 'ARMATURE')
_m.object = ob_armature
ob_circle.location = (0.0, 0.0, 0.0)
ob_circle.lineart.crease_threshold = 0.0

# ---- collection membership
col_collection_1.objects.link(ob_armature)
col_collection_1.objects.link(ob_circle_005)
col_collection_1.objects.link(ob_circle)

# ---- scene / render settings (as saved in the file)
scene.frame_start = 1; scene.frame_end = 327; scene.frame_set(197)
scene.render.engine = 'BLENDER_EEVEE_NEXT'
scene.render.resolution_percentage = 50
scene.render.dither_intensity = 0.0
scene.cycles.use_denoising = False
scene.cycles.samples = 10
scene.cycles.sampling_pattern = 'TABULATED_SOBOL'
scene.cycles.light_sampling_threshold = 0.0
scene.cycles.use_adaptive_sampling = False
scene.cycles.use_light_tree = False
scene.cycles.blur_glossy = 0.0
scene.cycles.pixel_filter_type = 'GAUSSIAN'
scene.cycles.sample_clamp_indirect = 0.0
scene.view_settings.view_transform = 'Standard'
bpy.context.view_layer.update()

# ---- added for rendering (the .blend has no active camera and no usable light): camera, sun
cam_auto = bpy.data.cameras.new('AutoCamera')
cam_auto.lens = 50.0
cam_auto.sensor_width = 36.0
cam_auto.clip_end = 1000.0
ob_auto_camera = bpy.data.objects.new('AutoCamera', cam_auto)
scene.collection.objects.link(ob_auto_camera)
ob_auto_camera.location = (10.4526, -12.2262, 12.0428)
ob_auto_camera.rotation_euler = (1.09748, -7.21219e-08, 0.694738)
scene.camera = ob_auto_camera
light_auto_sun = bpy.data.lights.new('AutoSun', 'SUN')
light_auto_sun.energy = 3.0
light_auto_sun.angle = 0.0523599
ob_auto_sun = bpy.data.objects.new('AutoSun', light_auto_sun)
scene.collection.objects.link(ob_auto_sun)
ob_auto_sun.rotation_euler = (0.872665, 0.174533, 0.523599)
bpy.context.view_layer.update()
